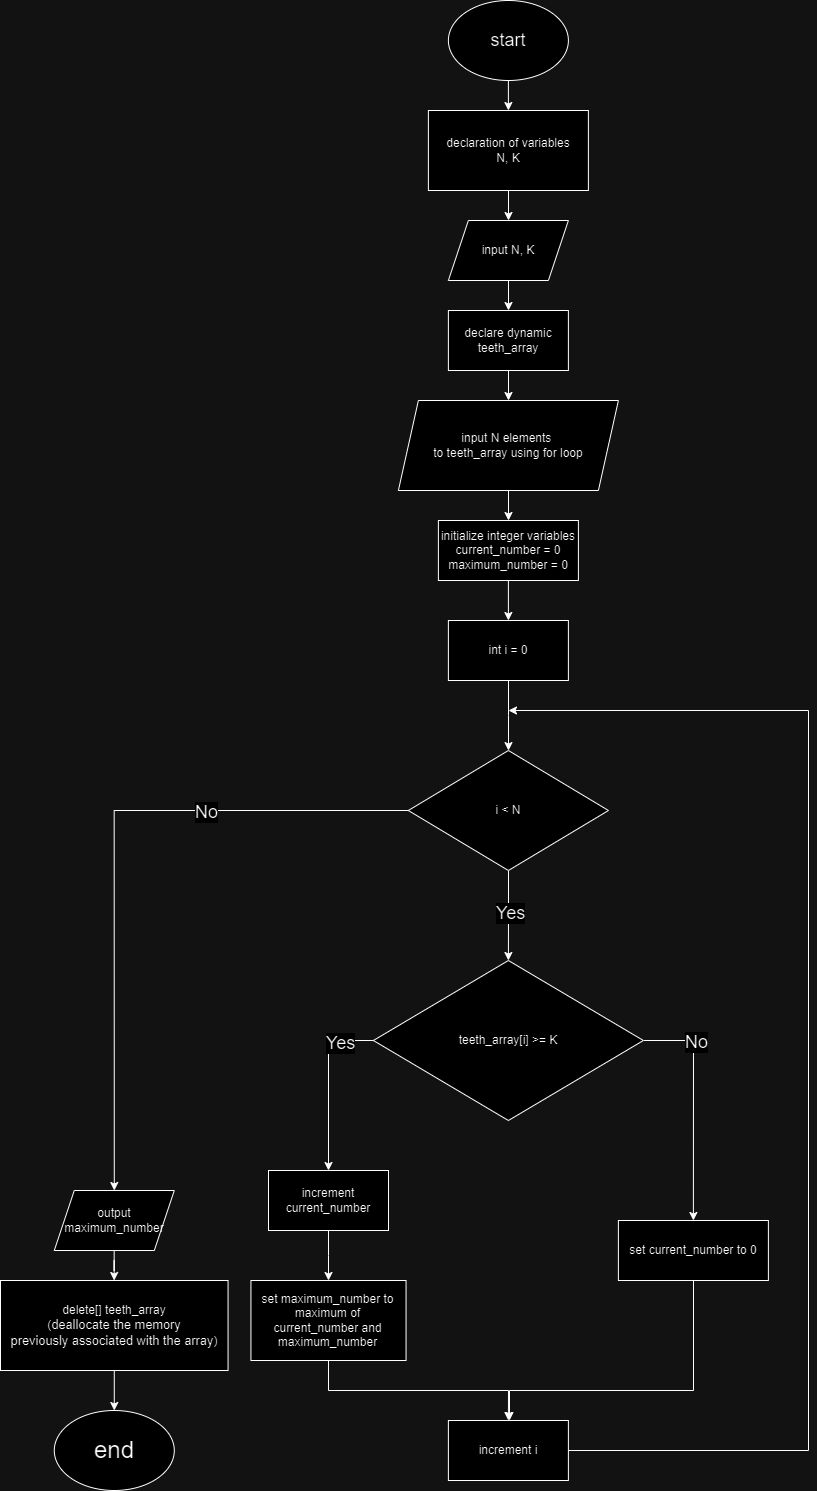

The diagram above was exported from draw.io. Its source (the exported page's mxGraphModel, read from the mxfile embedded in the PNG):
<mxGraphModel dx="2643" dy="987" grid="1" gridSize="10" guides="1" tooltips="1" connect="1" arrows="1" fold="1" page="1" pageScale="1" pageWidth="850" pageHeight="1100" math="0" shadow="0">
  <root>
    <mxCell id="0" />
    <mxCell id="1" parent="0" />
    <mxCell id="ZRoRT4lpdqOZZUP7kBYj-5" style="edgeStyle=orthogonalEdgeStyle;rounded=0;orthogonalLoop=1;jettySize=auto;html=1;exitX=0.5;exitY=1;exitDx=0;exitDy=0;entryX=0.5;entryY=0;entryDx=0;entryDy=0;" parent="1" source="ZRoRT4lpdqOZZUP7kBYj-1" target="ZRoRT4lpdqOZZUP7kBYj-2" edge="1">
      <mxGeometry relative="1" as="geometry" />
    </mxCell>
    <mxCell id="ZRoRT4lpdqOZZUP7kBYj-1" value="&lt;font style=&quot;font-size: 18px;&quot;&gt;start&lt;/font&gt;" style="ellipse;whiteSpace=wrap;html=1;" parent="1" vertex="1">
      <mxGeometry x="219.89" y="20" width="120" height="80" as="geometry" />
    </mxCell>
    <mxCell id="R-SLLqxYbJGO4KXh2v5R-2" value="" style="edgeStyle=orthogonalEdgeStyle;rounded=0;orthogonalLoop=1;jettySize=auto;html=1;" parent="1" source="ZRoRT4lpdqOZZUP7kBYj-2" target="R-SLLqxYbJGO4KXh2v5R-1" edge="1">
      <mxGeometry relative="1" as="geometry" />
    </mxCell>
    <mxCell id="ZRoRT4lpdqOZZUP7kBYj-2" value="declaration of variables&lt;div&gt;&lt;div&gt;N, K&lt;/div&gt;&lt;/div&gt;" style="rounded=0;whiteSpace=wrap;html=1;" parent="1" vertex="1">
      <mxGeometry x="199.89" y="130" width="160" height="80" as="geometry" />
    </mxCell>
    <mxCell id="R-SLLqxYbJGO4KXh2v5R-5" value="" style="edgeStyle=orthogonalEdgeStyle;rounded=0;orthogonalLoop=1;jettySize=auto;html=1;" parent="1" source="R-SLLqxYbJGO4KXh2v5R-1" target="R-SLLqxYbJGO4KXh2v5R-4" edge="1">
      <mxGeometry relative="1" as="geometry" />
    </mxCell>
    <mxCell id="R-SLLqxYbJGO4KXh2v5R-1" value="input N, K" style="shape=parallelogram;perimeter=parallelogramPerimeter;whiteSpace=wrap;html=1;fixedSize=1;" parent="1" vertex="1">
      <mxGeometry x="219.89" y="240" width="120" height="60" as="geometry" />
    </mxCell>
    <mxCell id="R-SLLqxYbJGO4KXh2v5R-11" value="" style="edgeStyle=orthogonalEdgeStyle;rounded=0;orthogonalLoop=1;jettySize=auto;html=1;" parent="1" source="R-SLLqxYbJGO4KXh2v5R-3" target="R-SLLqxYbJGO4KXh2v5R-9" edge="1">
      <mxGeometry relative="1" as="geometry" />
    </mxCell>
    <mxCell id="R-SLLqxYbJGO4KXh2v5R-3" value="input N elements&amp;nbsp;&lt;div&gt;to teeth_array using for loop&lt;/div&gt;" style="shape=parallelogram;perimeter=parallelogramPerimeter;whiteSpace=wrap;html=1;fixedSize=1;" parent="1" vertex="1">
      <mxGeometry x="169.89" y="420" width="220" height="90" as="geometry" />
    </mxCell>
    <mxCell id="R-SLLqxYbJGO4KXh2v5R-7" value="" style="edgeStyle=orthogonalEdgeStyle;rounded=0;orthogonalLoop=1;jettySize=auto;html=1;" parent="1" source="R-SLLqxYbJGO4KXh2v5R-4" target="R-SLLqxYbJGO4KXh2v5R-3" edge="1">
      <mxGeometry relative="1" as="geometry" />
    </mxCell>
    <mxCell id="R-SLLqxYbJGO4KXh2v5R-4" value="declare dynamic teeth_array" style="rounded=0;whiteSpace=wrap;html=1;" parent="1" vertex="1">
      <mxGeometry x="219.89" y="330" width="120" height="60" as="geometry" />
    </mxCell>
    <mxCell id="R-SLLqxYbJGO4KXh2v5R-14" value="" style="edgeStyle=orthogonalEdgeStyle;rounded=0;orthogonalLoop=1;jettySize=auto;html=1;" parent="1" source="R-SLLqxYbJGO4KXh2v5R-9" target="R-SLLqxYbJGO4KXh2v5R-12" edge="1">
      <mxGeometry relative="1" as="geometry" />
    </mxCell>
    <mxCell id="R-SLLqxYbJGO4KXh2v5R-9" value="initialize integer variables&lt;br&gt;current_number = 0 maximum_number = 0" style="rounded=0;whiteSpace=wrap;html=1;" parent="1" vertex="1">
      <mxGeometry x="209.89" y="540" width="140" height="60" as="geometry" />
    </mxCell>
    <mxCell id="R-SLLqxYbJGO4KXh2v5R-17" value="" style="edgeStyle=orthogonalEdgeStyle;rounded=0;orthogonalLoop=1;jettySize=auto;html=1;" parent="1" source="R-SLLqxYbJGO4KXh2v5R-12" target="R-SLLqxYbJGO4KXh2v5R-16" edge="1">
      <mxGeometry relative="1" as="geometry" />
    </mxCell>
    <mxCell id="R-SLLqxYbJGO4KXh2v5R-12" value="int i = 0" style="rounded=0;whiteSpace=wrap;html=1;" parent="1" vertex="1">
      <mxGeometry x="219.89" y="640" width="120" height="60" as="geometry" />
    </mxCell>
    <mxCell id="R-SLLqxYbJGO4KXh2v5R-23" style="edgeStyle=orthogonalEdgeStyle;rounded=0;orthogonalLoop=1;jettySize=auto;html=1;entryX=0.5;entryY=0;entryDx=0;entryDy=0;exitX=0;exitY=0.5;exitDx=0;exitDy=0;" parent="1" source="R-SLLqxYbJGO4KXh2v5R-13" target="R-SLLqxYbJGO4KXh2v5R-20" edge="1">
      <mxGeometry relative="1" as="geometry" />
    </mxCell>
    <mxCell id="R-SLLqxYbJGO4KXh2v5R-27" value="&lt;font style=&quot;font-size: 18px;&quot;&gt;Yes&lt;/font&gt;" style="edgeLabel;html=1;align=center;verticalAlign=middle;resizable=0;points=[];" parent="R-SLLqxYbJGO4KXh2v5R-23" vertex="1" connectable="0">
      <mxGeometry x="-0.4673" relative="1" as="geometry">
        <mxPoint x="10" as="offset" />
      </mxGeometry>
    </mxCell>
    <mxCell id="R-SLLqxYbJGO4KXh2v5R-25" style="edgeStyle=orthogonalEdgeStyle;rounded=0;orthogonalLoop=1;jettySize=auto;html=1;entryX=0.5;entryY=0;entryDx=0;entryDy=0;exitX=1;exitY=0.5;exitDx=0;exitDy=0;" parent="1" source="R-SLLqxYbJGO4KXh2v5R-13" target="R-SLLqxYbJGO4KXh2v5R-22" edge="1">
      <mxGeometry relative="1" as="geometry" />
    </mxCell>
    <mxCell id="R-SLLqxYbJGO4KXh2v5R-28" value="&lt;font style=&quot;font-size: 18px;&quot;&gt;No&lt;/font&gt;" style="edgeLabel;html=1;align=center;verticalAlign=middle;resizable=0;points=[];" parent="R-SLLqxYbJGO4KXh2v5R-25" vertex="1" connectable="0">
      <mxGeometry x="-0.8112" relative="1" as="geometry">
        <mxPoint x="28" as="offset" />
      </mxGeometry>
    </mxCell>
    <mxCell id="R-SLLqxYbJGO4KXh2v5R-13" value="teeth_array[i] &amp;gt;= K" style="rhombus;whiteSpace=wrap;html=1;" parent="1" vertex="1">
      <mxGeometry x="144.89" y="980" width="270" height="160" as="geometry" />
    </mxCell>
    <mxCell id="R-SLLqxYbJGO4KXh2v5R-18" style="edgeStyle=orthogonalEdgeStyle;rounded=0;orthogonalLoop=1;jettySize=auto;html=1;entryX=0.5;entryY=0;entryDx=0;entryDy=0;" parent="1" source="R-SLLqxYbJGO4KXh2v5R-16" target="R-SLLqxYbJGO4KXh2v5R-13" edge="1">
      <mxGeometry relative="1" as="geometry" />
    </mxCell>
    <mxCell id="R-SLLqxYbJGO4KXh2v5R-19" value="&lt;font style=&quot;font-size: 18px;&quot;&gt;Yes&lt;/font&gt;" style="edgeLabel;html=1;align=center;verticalAlign=middle;resizable=0;points=[];" parent="R-SLLqxYbJGO4KXh2v5R-18" vertex="1" connectable="0">
      <mxGeometry x="-0.2043" y="2" relative="1" as="geometry">
        <mxPoint x="-2" y="5" as="offset" />
      </mxGeometry>
    </mxCell>
    <mxCell id="R-SLLqxYbJGO4KXh2v5R-36" style="edgeStyle=orthogonalEdgeStyle;rounded=0;orthogonalLoop=1;jettySize=auto;html=1;entryX=0.5;entryY=0;entryDx=0;entryDy=0;" parent="1" source="R-SLLqxYbJGO4KXh2v5R-16" target="R-SLLqxYbJGO4KXh2v5R-35" edge="1">
      <mxGeometry relative="1" as="geometry" />
    </mxCell>
    <mxCell id="R-SLLqxYbJGO4KXh2v5R-37" value="&lt;font style=&quot;font-size: 18px;&quot;&gt;No&lt;/font&gt;" style="edgeLabel;html=1;align=center;verticalAlign=middle;resizable=0;points=[];" parent="R-SLLqxYbJGO4KXh2v5R-36" vertex="1" connectable="0">
      <mxGeometry x="-0.4489" y="4" relative="1" as="geometry">
        <mxPoint x="-17" y="-4" as="offset" />
      </mxGeometry>
    </mxCell>
    <mxCell id="R-SLLqxYbJGO4KXh2v5R-16" value="i &amp;lt; N" style="rhombus;whiteSpace=wrap;html=1;" parent="1" vertex="1">
      <mxGeometry x="179.83999999999997" y="770" width="200.11" height="120" as="geometry" />
    </mxCell>
    <mxCell id="R-SLLqxYbJGO4KXh2v5R-26" value="" style="edgeStyle=orthogonalEdgeStyle;rounded=0;orthogonalLoop=1;jettySize=auto;html=1;" parent="1" source="R-SLLqxYbJGO4KXh2v5R-20" target="R-SLLqxYbJGO4KXh2v5R-21" edge="1">
      <mxGeometry relative="1" as="geometry" />
    </mxCell>
    <mxCell id="R-SLLqxYbJGO4KXh2v5R-20" value="increment current_number" style="rounded=0;whiteSpace=wrap;html=1;" parent="1" vertex="1">
      <mxGeometry x="39.999999999999986" y="1190" width="120" height="60" as="geometry" />
    </mxCell>
    <mxCell id="jXDcrHOBizw97HOo9644-4" style="edgeStyle=orthogonalEdgeStyle;rounded=0;orthogonalLoop=1;jettySize=auto;html=1;entryX=0.5;entryY=0;entryDx=0;entryDy=0;" edge="1" parent="1" source="R-SLLqxYbJGO4KXh2v5R-21" target="jXDcrHOBizw97HOo9644-1">
      <mxGeometry relative="1" as="geometry">
        <Array as="points">
          <mxPoint x="100" y="1410" />
          <mxPoint x="280" y="1410" />
        </Array>
      </mxGeometry>
    </mxCell>
    <mxCell id="R-SLLqxYbJGO4KXh2v5R-21" value="set maximum_number to maximum of current_number and maximum_number" style="rounded=0;whiteSpace=wrap;html=1;" parent="1" vertex="1">
      <mxGeometry x="22.439999999999998" y="1300" width="155.11" height="80" as="geometry" />
    </mxCell>
    <mxCell id="jXDcrHOBizw97HOo9644-5" style="edgeStyle=orthogonalEdgeStyle;rounded=0;orthogonalLoop=1;jettySize=auto;html=1;" edge="1" parent="1" source="R-SLLqxYbJGO4KXh2v5R-22">
      <mxGeometry relative="1" as="geometry">
        <mxPoint x="280" y="1440" as="targetPoint" />
        <Array as="points">
          <mxPoint x="465" y="1410" />
          <mxPoint x="281" y="1410" />
        </Array>
      </mxGeometry>
    </mxCell>
    <mxCell id="R-SLLqxYbJGO4KXh2v5R-22" value="set current_number to 0" style="rounded=0;whiteSpace=wrap;html=1;" parent="1" vertex="1">
      <mxGeometry x="389.89" y="1240" width="150" height="60" as="geometry" />
    </mxCell>
    <mxCell id="R-SLLqxYbJGO4KXh2v5R-29" style="edgeStyle=orthogonalEdgeStyle;rounded=0;orthogonalLoop=1;jettySize=auto;html=1;exitX=0.5;exitY=1;exitDx=0;exitDy=0;" parent="1" source="R-SLLqxYbJGO4KXh2v5R-22" target="R-SLLqxYbJGO4KXh2v5R-22" edge="1">
      <mxGeometry relative="1" as="geometry" />
    </mxCell>
    <mxCell id="R-SLLqxYbJGO4KXh2v5R-39" value="" style="edgeStyle=orthogonalEdgeStyle;rounded=0;orthogonalLoop=1;jettySize=auto;html=1;" parent="1" source="R-SLLqxYbJGO4KXh2v5R-35" target="R-SLLqxYbJGO4KXh2v5R-38" edge="1">
      <mxGeometry relative="1" as="geometry" />
    </mxCell>
    <mxCell id="R-SLLqxYbJGO4KXh2v5R-35" value="output maximum_number" style="shape=parallelogram;perimeter=parallelogramPerimeter;whiteSpace=wrap;html=1;fixedSize=1;" parent="1" vertex="1">
      <mxGeometry x="-174.22000000000003" y="1210" width="120" height="60" as="geometry" />
    </mxCell>
    <mxCell id="R-SLLqxYbJGO4KXh2v5R-41" value="" style="edgeStyle=orthogonalEdgeStyle;rounded=0;orthogonalLoop=1;jettySize=auto;html=1;" parent="1" source="R-SLLqxYbJGO4KXh2v5R-38" target="R-SLLqxYbJGO4KXh2v5R-40" edge="1">
      <mxGeometry relative="1" as="geometry" />
    </mxCell>
    <mxCell id="R-SLLqxYbJGO4KXh2v5R-38" value="delete[] teeth_array&lt;div&gt;&lt;span style=&quot;text-align: start; text-indent: -64px; background-color: initial;&quot;&gt;(&lt;/span&gt;&lt;span style=&quot;text-align: start; text-indent: -64px; font-family: DejaVuSans, &amp;quot;DejaVu Sans&amp;quot;, arial, sans-serif; font-size: 12.8px; font-variant-ligatures: no-common-ligatures; background-color: rgb(255, 255, 255);&quot;&gt;deallocate&amp;nbsp;&lt;/span&gt;&lt;span style=&quot;text-align: start; text-indent: -64px; background-color: initial; font-size: 12.8px; font-variant-ligatures: no-common-ligatures;&quot;&gt;&lt;font face=&quot;DejaVuSans, DejaVu Sans, arial, sans-serif&quot;&gt;the memory&lt;/font&gt;&lt;/span&gt;&lt;/div&gt;&lt;div&gt;&lt;span style=&quot;text-align: start; text-indent: -64px; background-color: initial; font-size: 12.8px; font-variant-ligatures: no-common-ligatures;&quot;&gt;&lt;font face=&quot;DejaVuSans, DejaVu Sans, arial, sans-serif&quot;&gt;previously associated with the array&lt;/font&gt;&lt;/span&gt;&lt;span style=&quot;text-align: start; text-indent: -64px; background-color: initial;&quot;&gt;)&lt;/span&gt;&lt;/div&gt;" style="rounded=0;whiteSpace=wrap;html=1;" parent="1" vertex="1">
      <mxGeometry x="-228" y="1300" width="227.56" height="90" as="geometry" />
    </mxCell>
    <mxCell id="R-SLLqxYbJGO4KXh2v5R-40" value="&lt;font style=&quot;font-size: 24px;&quot;&gt;end&lt;/font&gt;" style="ellipse;whiteSpace=wrap;html=1;" parent="1" vertex="1">
      <mxGeometry x="-174.22000000000003" y="1430" width="120" height="80" as="geometry" />
    </mxCell>
    <mxCell id="jXDcrHOBizw97HOo9644-6" style="edgeStyle=orthogonalEdgeStyle;rounded=0;orthogonalLoop=1;jettySize=auto;html=1;" edge="1" parent="1">
      <mxGeometry relative="1" as="geometry">
        <mxPoint x="280" y="730" as="targetPoint" />
        <mxPoint x="340" y="1470" as="sourcePoint" />
        <Array as="points">
          <mxPoint x="580" y="1470" />
          <mxPoint x="580" y="730" />
        </Array>
      </mxGeometry>
    </mxCell>
    <mxCell id="jXDcrHOBizw97HOo9644-1" value="increment i" style="rounded=0;whiteSpace=wrap;html=1;" vertex="1" parent="1">
      <mxGeometry x="219.89" y="1440" width="120" height="60" as="geometry" />
    </mxCell>
  </root>
</mxGraphModel>